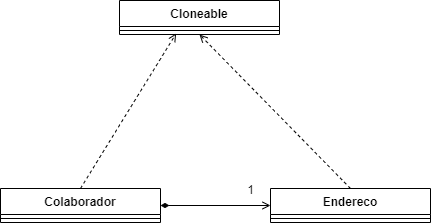

The diagram above was exported from draw.io. Its source (the exported page's mxGraphModel, read from the mxfile embedded in the PNG):
<mxGraphModel dx="782" dy="496" grid="1" gridSize="10" guides="1" tooltips="1" connect="1" arrows="1" fold="1" page="1" pageScale="1" pageWidth="827" pageHeight="1169" math="0" shadow="0">
  <root>
    <mxCell id="0" />
    <mxCell id="1" parent="0" />
    <mxCell id="2633sSsZrTR0Ta8Fwf0D-4" value="Cloneable" style="swimlane;fontStyle=1;align=center;verticalAlign=top;childLayout=stackLayout;horizontal=1;startSize=26;horizontalStack=0;resizeParent=1;resizeParentMax=0;resizeLast=0;collapsible=1;marginBottom=0;" vertex="1" parent="1">
      <mxGeometry x="279" y="380" width="160" height="34" as="geometry" />
    </mxCell>
    <mxCell id="2633sSsZrTR0Ta8Fwf0D-6" value="" style="line;strokeWidth=1;fillColor=none;align=left;verticalAlign=middle;spacingTop=-1;spacingLeft=3;spacingRight=3;rotatable=0;labelPosition=right;points=[];portConstraint=eastwest;strokeColor=inherit;" vertex="1" parent="2633sSsZrTR0Ta8Fwf0D-4">
      <mxGeometry y="26" width="160" height="8" as="geometry" />
    </mxCell>
    <mxCell id="2633sSsZrTR0Ta8Fwf0D-21" style="edgeStyle=none;rounded=0;orthogonalLoop=1;jettySize=auto;html=1;exitX=0.5;exitY=0;exitDx=0;exitDy=0;entryX=0.5;entryY=1;entryDx=0;entryDy=0;dashed=1;endArrow=open;endFill=0;" edge="1" parent="1" source="2633sSsZrTR0Ta8Fwf0D-8" target="2633sSsZrTR0Ta8Fwf0D-4">
      <mxGeometry relative="1" as="geometry" />
    </mxCell>
    <mxCell id="2633sSsZrTR0Ta8Fwf0D-22" value="" style="edgeStyle=none;rounded=0;orthogonalLoop=1;jettySize=auto;html=1;endArrow=diamondThin;endFill=1;startArrow=open;startFill=0;entryX=1;entryY=0.5;entryDx=0;entryDy=0;" edge="1" parent="1" source="2633sSsZrTR0Ta8Fwf0D-8" target="2633sSsZrTR0Ta8Fwf0D-10">
      <mxGeometry relative="1" as="geometry">
        <mxPoint x="320" y="590" as="targetPoint" />
      </mxGeometry>
    </mxCell>
    <mxCell id="2633sSsZrTR0Ta8Fwf0D-8" value="Endereco" style="swimlane;fontStyle=1;align=center;verticalAlign=top;childLayout=stackLayout;horizontal=1;startSize=26;horizontalStack=0;resizeParent=1;resizeParentMax=0;resizeLast=0;collapsible=1;marginBottom=0;" vertex="1" parent="1">
      <mxGeometry x="430" y="568" width="160" height="34" as="geometry" />
    </mxCell>
    <mxCell id="2633sSsZrTR0Ta8Fwf0D-9" value="" style="line;strokeWidth=1;fillColor=none;align=left;verticalAlign=middle;spacingTop=-1;spacingLeft=3;spacingRight=3;rotatable=0;labelPosition=right;points=[];portConstraint=eastwest;strokeColor=inherit;" vertex="1" parent="2633sSsZrTR0Ta8Fwf0D-8">
      <mxGeometry y="26" width="160" height="8" as="geometry" />
    </mxCell>
    <mxCell id="2633sSsZrTR0Ta8Fwf0D-20" style="edgeStyle=none;rounded=0;orthogonalLoop=1;jettySize=auto;html=1;exitX=0.5;exitY=0;exitDx=0;exitDy=0;entryX=0.354;entryY=0.875;entryDx=0;entryDy=0;entryPerimeter=0;dashed=1;endArrow=open;endFill=0;" edge="1" parent="1" source="2633sSsZrTR0Ta8Fwf0D-10" target="2633sSsZrTR0Ta8Fwf0D-6">
      <mxGeometry relative="1" as="geometry" />
    </mxCell>
    <mxCell id="2633sSsZrTR0Ta8Fwf0D-10" value="Colaborador" style="swimlane;fontStyle=1;align=center;verticalAlign=top;childLayout=stackLayout;horizontal=1;startSize=26;horizontalStack=0;resizeParent=1;resizeParentMax=0;resizeLast=0;collapsible=1;marginBottom=0;" vertex="1" parent="1">
      <mxGeometry x="160" y="568" width="160" height="34" as="geometry" />
    </mxCell>
    <mxCell id="2633sSsZrTR0Ta8Fwf0D-11" value="" style="line;strokeWidth=1;fillColor=none;align=left;verticalAlign=middle;spacingTop=-1;spacingLeft=3;spacingRight=3;rotatable=0;labelPosition=right;points=[];portConstraint=eastwest;strokeColor=inherit;" vertex="1" parent="2633sSsZrTR0Ta8Fwf0D-10">
      <mxGeometry y="26" width="160" height="8" as="geometry" />
    </mxCell>
    <mxCell id="2633sSsZrTR0Ta8Fwf0D-23" value="1" style="text;html=1;align=center;verticalAlign=middle;resizable=0;points=[];autosize=1;strokeColor=none;fillColor=none;" vertex="1" parent="1">
      <mxGeometry x="395" y="555" width="30" height="30" as="geometry" />
    </mxCell>
  </root>
</mxGraphModel>